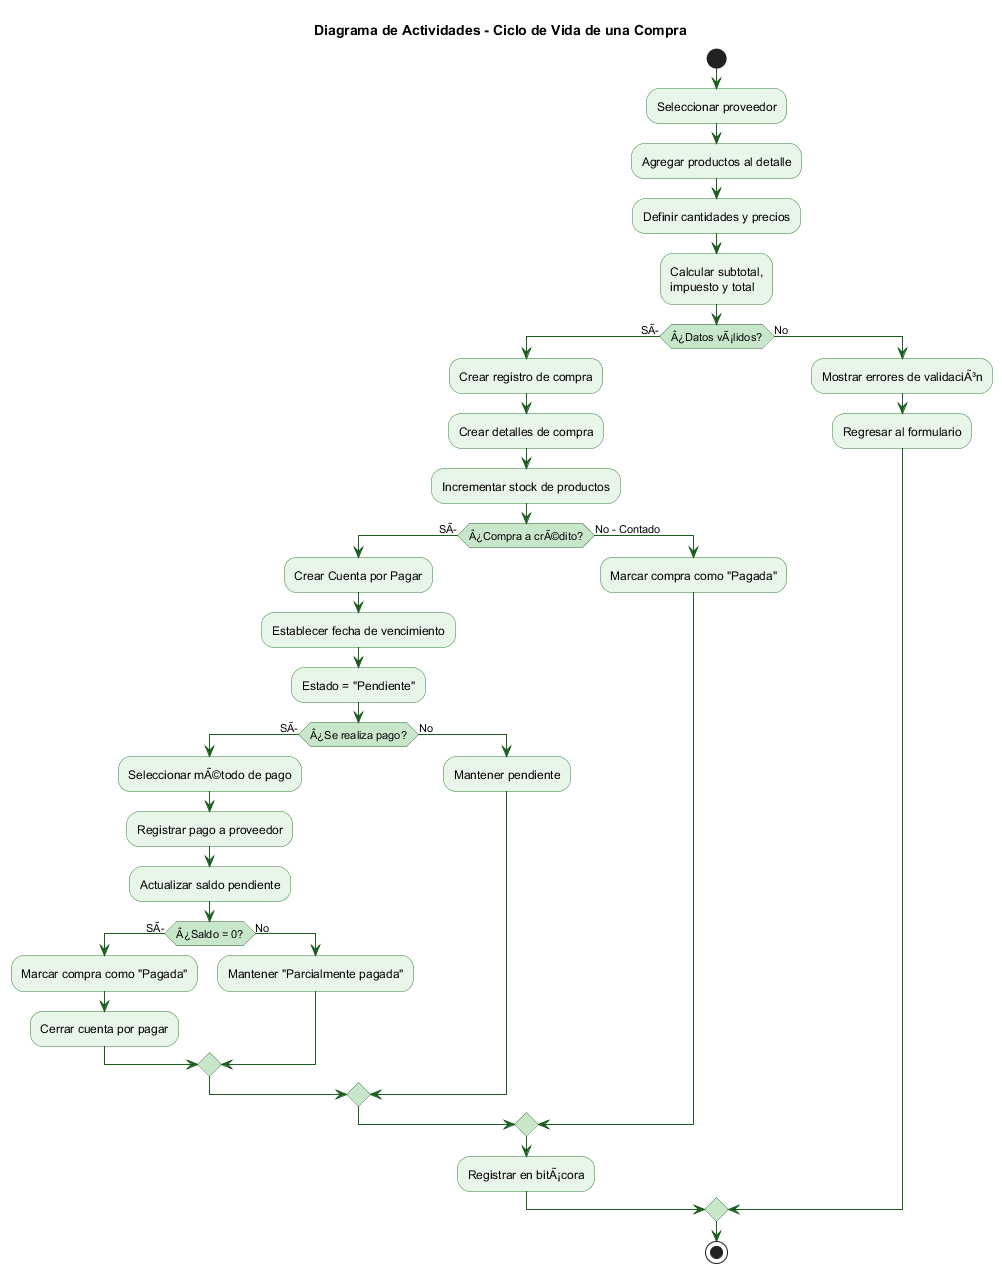

The diagram above was rendered by PlantUML. Its source (embedded in the PNG):
@startuml DiagramaActividadesCompras
' ============================================================
' DIAGRAMA DE ACTIVIDADES - Proceso de Compras
' ============================================================
skinparam activity {
    BackgroundColor #E8F5E9
    BorderColor #2E7D32
    DiamondBackgroundColor #C8E6C9
    DiamondBorderColor #1B5E20
    ArrowColor #1B5E20
}

title Diagrama de Actividades - Ciclo de Vida de una Compra

start

:Seleccionar proveedor;

:Agregar productos al detalle;

:Definir cantidades y precios;

:Calcular subtotal,
impuesto y total;

if (Â¿Datos vÃ¡lidos?) then (SÃ)

    :Crear registro de compra;

    :Crear detalles de compra;

    :Incrementar stock de productos;

    if (Â¿Compra a crÃ©dito?) then (SÃ)
        :Crear Cuenta por Pagar;
        :Establecer fecha de vencimiento;
        :Estado = "Pendiente";

        if (Â¿Se realiza pago?) then (SÃ)
            :Seleccionar mÃ©todo de pago;
            :Registrar pago a proveedor;
            :Actualizar saldo pendiente;

            if (Â¿Saldo = 0?) then (SÃ)
                :Marcar compra como "Pagada";
                :Cerrar cuenta por pagar;
            else (No)
                :Mantener "Parcialmente pagada";
            endif
        else (No)
            :Mantener pendiente;
        endif

    else (No - Contado)
        :Marcar compra como "Pagada";
    endif

    :Registrar en bitÃ¡cora;

else (No)
    :Mostrar errores de validaciÃ³n;
    :Regresar al formulario;
endif

stop

@enduml